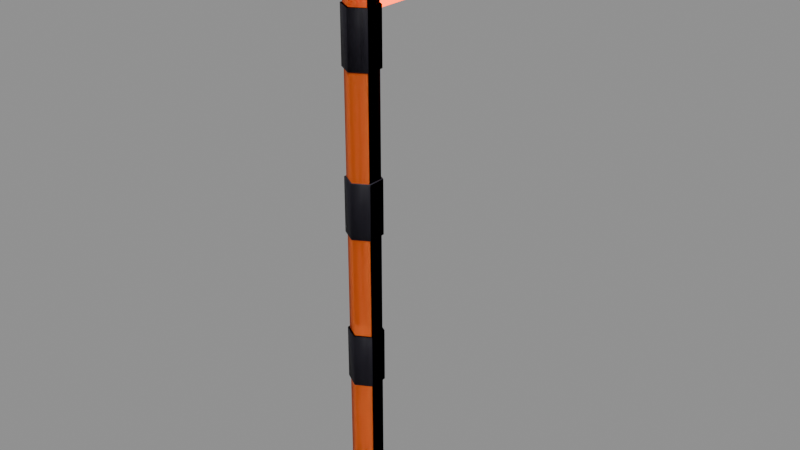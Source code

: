 # Source: frost_marker.blend  (saved by Blender 5.3.31; exported with 4.5.12 LTS)
import bpy
from mathutils import Matrix  # noqa: F401  (used for matrix-valued properties, if any)

bpy.ops.wm.read_factory_settings(use_empty=True)
scene = bpy.context.scene
scene.name = 'Scene'

# ---- collections
col_source = bpy.data.collections.new('Source'); scene.collection.children.link(col_source)
col_export = bpy.data.collections.new('Export'); scene.collection.children.link(col_export)

# ---- materials (node trees are filled in below, after node groups)
mat_frostorange = bpy.data.materials.new('FrostOrange')
mat_frostorange.diffuse_color = (1.0, 0.1946, 0.02315, 1.0)
mat_frostcharcoal = bpy.data.materials.new('FrostCharcoal')
mat_frostcharcoal.diffuse_color = (0.01938, 0.01681, 0.02843, 1.0)
mat_frostreflector = bpy.data.materials.new('FrostReflector')
mat_frostreflector.diffuse_color = (1.0, 0.3231, 0.04231, 1.0)

# ---- material node trees
mat_frostorange.use_nodes = True; mat_frostorange.node_tree.nodes.clear()
_N = mat_frostorange.node_tree.nodes; _L = mat_frostorange.node_tree.links
n0 = _N.new('ShaderNodeBsdfPrincipled'); n0.name = 'Principled BSDF'; n0.location = (-200, 100)
n0.inputs[0].default_value = (1.0, 0.1946, 0.02315, 1.0)
n0.inputs[2].default_value = 0.65
n0.inputs[10].default_value = 0.005
n1 = _N.new('ShaderNodeOutputMaterial'); n1.name = 'Material Output'; n1.location = (200, 100)
_L.new(n0.outputs[0], n1.inputs[0])
n1.is_active_output = True
mat_frostcharcoal.use_nodes = True; mat_frostcharcoal.node_tree.nodes.clear()
_N = mat_frostcharcoal.node_tree.nodes; _L = mat_frostcharcoal.node_tree.links
n0 = _N.new('ShaderNodeBsdfPrincipled'); n0.name = 'Principled BSDF'; n0.location = (-200, 100)
n0.inputs[0].default_value = (0.01938, 0.01681, 0.02843, 1.0)
n0.inputs[2].default_value = 0.65
n0.inputs[10].default_value = 0.005
n1 = _N.new('ShaderNodeOutputMaterial'); n1.name = 'Material Output'; n1.location = (200, 100)
_L.new(n0.outputs[0], n1.inputs[0])
n1.is_active_output = True
mat_frostreflector.use_nodes = True; mat_frostreflector.node_tree.nodes.clear()
_N = mat_frostreflector.node_tree.nodes; _L = mat_frostreflector.node_tree.links
n0 = _N.new('ShaderNodeBsdfPrincipled'); n0.name = 'Principled BSDF'; n0.location = (-200, 100)
n0.inputs[0].default_value = (1.0, 0.3231, 0.04231, 1.0)
n0.inputs[2].default_value = 0.35
n0.inputs[10].default_value = 0.005
n0.inputs[27].default_value = (1.0, 0.3231, 0.04231, 1.0)
n0.inputs[28].default_value = 0.8
n1 = _N.new('ShaderNodeOutputMaterial'); n1.name = 'Material Output'; n1.location = (200, 100)
_L.new(n0.outputs[0], n1.inputs[0])
n1.is_active_output = True

# ---- meshes
me_pole = bpy.data.meshes.new('Pole')
me_pole.from_pydata([(0.0, 0.04, -0.8), (0.0, 0.04, 0.8), (0.03464, 0.02, -0.8), (0.03464, 0.02, 0.8), (0.03464, -0.02, -0.8), (0.03464, -0.02, 0.8), (0.0, -0.04, -0.8), (0.0, -0.04, 0.8), (-0.03464, -0.02, -0.8), (-0.03464, -0.02, 0.8), (-0.03464, 0.02, -0.8), (-0.03464, 0.02, 0.8)], [], [(0, 1, 3, 2), (2, 3, 5, 4), (4, 5, 7, 6), (6, 7, 9, 8), (3, 1, 11, 9, 7, 5), (8, 9, 11, 10), (10, 11, 1, 0), (0, 2, 4, 6, 8, 10)])
me_pole.polygons.foreach_set('use_smooth', [True] * 8)
me_pole.materials.append(mat_frostorange)
me_pole.update()
me_band0 = bpy.data.meshes.new('Band0')
me_band0.from_pydata([(0.0, 0.045, -0.07), (0.0, 0.045, 0.07), (0.03897, 0.0225, -0.07), (0.03897, 0.0225, 0.07), (0.03897, -0.0225, -0.07), (0.03897, -0.0225, 0.07), (0.0, -0.045, -0.07), (0.0, -0.045, 0.07), (-0.03897, -0.0225, -0.07), (-0.03897, -0.0225, 0.07), (-0.03897, 0.0225, -0.07), (-0.03897, 0.0225, 0.07)], [], [(0, 1, 3, 2), (2, 3, 5, 4), (4, 5, 7, 6), (6, 7, 9, 8), (3, 1, 11, 9, 7, 5), (8, 9, 11, 10), (10, 11, 1, 0), (0, 2, 4, 6, 8, 10)])
me_band0.polygons.foreach_set('use_smooth', [True] * 8)
me_band0.materials.append(mat_frostcharcoal)
me_band0.update()
me_band1 = bpy.data.meshes.new('Band1')
me_band1.from_pydata([(0.0, 0.045, -0.07), (0.0, 0.045, 0.07), (0.03897, 0.0225, -0.07), (0.03897, 0.0225, 0.07), (0.03897, -0.0225, -0.07), (0.03897, -0.0225, 0.07), (0.0, -0.045, -0.07), (0.0, -0.045, 0.07), (-0.03897, -0.0225, -0.07), (-0.03897, -0.0225, 0.07), (-0.03897, 0.0225, -0.07), (-0.03897, 0.0225, 0.07)], [], [(0, 1, 3, 2), (2, 3, 5, 4), (4, 5, 7, 6), (6, 7, 9, 8), (3, 1, 11, 9, 7, 5), (8, 9, 11, 10), (10, 11, 1, 0), (0, 2, 4, 6, 8, 10)])
me_band1.polygons.foreach_set('use_smooth', [True] * 8)
me_band1.materials.append(mat_frostcharcoal)
me_band1.update()
me_band2 = bpy.data.meshes.new('Band2')
me_band2.from_pydata([(0.0, 0.045, -0.07), (0.0, 0.045, 0.07), (0.03897, 0.0225, -0.07), (0.03897, 0.0225, 0.07), (0.03897, -0.0225, -0.07), (0.03897, -0.0225, 0.07), (0.0, -0.045, -0.07), (0.0, -0.045, 0.07), (-0.03897, -0.0225, -0.07), (-0.03897, -0.0225, 0.07), (-0.03897, 0.0225, -0.07), (-0.03897, 0.0225, 0.07)], [], [(0, 1, 3, 2), (2, 3, 5, 4), (4, 5, 7, 6), (6, 7, 9, 8), (3, 1, 11, 9, 7, 5), (8, 9, 11, 10), (10, 11, 1, 0), (0, 2, 4, 6, 8, 10)])
me_band2.polygons.foreach_set('use_smooth', [True] * 8)
me_band2.materials.append(mat_frostcharcoal)
me_band2.update()
me_flag = bpy.data.meshes.new('Flag')
me_flag.from_pydata([(-0.01, -0.15, -0.1), (-0.01, -0.15, 0.1), (-0.01, 0.15, -0.1), (-0.01, 0.15, 0.1), (0.01, -0.15, -0.1), (0.01, -0.15, 0.1), (0.01, 0.15, -0.1), (0.01, 0.15, 0.1)], [], [(0, 1, 3, 2), (2, 3, 7, 6), (6, 7, 5, 4), (4, 5, 1, 0), (2, 6, 4, 0), (7, 3, 1, 5)])
me_flag.polygons.foreach_set('use_smooth', [True] * 6)
me_flag.materials.append(mat_frostreflector)
me_flag.update()
me_marker = bpy.data.meshes.new('Marker')
me_marker.from_pydata([(0.0, 0.04, 0.0), (0.0, 0.04, 1.6), (0.03464, 0.02, 0.0), (0.03464, 0.02, 1.6), (0.03464, -0.02, 0.0), (0.03464, -0.02, 1.6), (0.0, -0.04, 0.0), (0.0, -0.04, 1.6), (-0.03464, -0.02, 0.0), (-0.03464, -0.02, 1.6), (-0.03464, 0.02, 0.0), (-0.03464, 0.02, 1.6), (0.0, 0.045, 0.43), (0.0, 0.045, 0.57), (0.03897, 0.0225, 0.43), (0.03897, 0.0225, 0.57), (0.03897, -0.0225, 0.43), (0.03897, -0.0225, 0.57), (0.0, -0.045, 0.43), (0.0, -0.045, 0.57), (-0.03897, -0.0225, 0.43), (-0.03897, -0.0225, 0.57), (-0.03897, 0.0225, 0.43), (-0.03897, 0.0225, 0.57), (0.0, 0.045, 0.83), (0.0, 0.045, 0.97), (0.03897, 0.0225, 0.83), (0.03897, 0.0225, 0.97), (0.03897, -0.0225, 0.83), (0.03897, -0.0225, 0.97), (0.0, -0.045, 0.83), (0.0, -0.045, 0.97), (-0.03897, -0.0225, 0.83), (-0.03897, -0.0225, 0.97), (-0.03897, 0.0225, 0.83), (-0.03897, 0.0225, 0.97), (0.0, 0.045, 1.23), (0.0, 0.045, 1.37), (0.03897, 0.0225, 1.23), (0.03897, 0.0225, 1.37), (0.03897, -0.0225, 1.23), (0.03897, -0.0225, 1.37), (0.0, -0.045, 1.23), (0.0, -0.045, 1.37), (-0.03897, -0.0225, 1.23), (-0.03897, -0.0225, 1.37), (-0.03897, 0.0225, 1.23), (-0.03897, 0.0225, 1.37), (-0.01, 0.0, 1.35), (-0.01, 0.0, 1.55), (-0.01, 0.3, 1.35), (-0.01, 0.3, 1.55), (0.01, 0.0, 1.35), (0.01, 0.0, 1.55), (0.01, 0.3, 1.35), (0.01, 0.3, 1.55)], [], [(0, 1, 3, 2), (2, 3, 5, 4), (4, 5, 7, 6), (6, 7, 9, 8), (3, 1, 11, 9, 7, 5), (8, 9, 11, 10), (10, 11, 1, 0), (0, 2, 4, 6, 8, 10), (12, 13, 15, 14), (14, 15, 17, 16), (16, 17, 19, 18), (18, 19, 21, 20), (15, 13, 23, 21, 19, 17), (20, 21, 23, 22), (22, 23, 13, 12), (12, 14, 16, 18, 20, 22), (24, 25, 27, 26), (26, 27, 29, 28), (28, 29, 31, 30), (30, 31, 33, 32), (27, 25, 35, 33, 31, 29), (32, 33, 35, 34), (34, 35, 25, 24), (24, 26, 28, 30, 32, 34), (36, 37, 39, 38), (38, 39, 41, 40), (40, 41, 43, 42), (42, 43, 45, 44), (39, 37, 47, 45, 43, 41), (44, 45, 47, 46), (46, 47, 37, 36), (36, 38, 40, 42, 44, 46), (48, 49, 51, 50), (50, 51, 55, 54), (54, 55, 53, 52), (52, 53, 49, 48), (50, 54, 52, 48), (55, 51, 49, 53)])
me_marker.polygons.foreach_set('use_smooth', [True] * 38)
me_marker.polygons.foreach_set('material_index', [1, 1, 1, 1, 1, 1, 1, 1, 2, 2, 2, 2, 2, 2, 2, 2, 2, 2, 2, 2, 2, 2, 2, 2, 2, 2, 2, 2, 2, 2, 2, 2, 3, 3, 3, 3, 3, 3])
me_marker.materials.append(None)
me_marker.materials.append(mat_frostorange)
me_marker.materials.append(mat_frostcharcoal)
me_marker.materials.append(mat_frostreflector)
me_marker.update()
me_marker.normals_split_custom_set([tuple(v) for v in zip(*[iter([0.0, 0.9993, -0.03748, -3.803e-05, 0.9993, 0.03748, 0.8654, 0.4996, 0.03748, 0.8654, 0.4996, -0.03748, 0.8654, 0.4996, -0.03748, 0.8654, 0.4996, 0.03748, 0.8654, -0.4996, 0.03748, 0.8654, -0.4997, -0.03748, 0.8654, -0.4997, -0.03748, 0.8654, -0.4996, 0.03748, 1.379e-06, -0.9993, 0.03748, -3.886e-05, -0.9993, -0.03748, -3.886e-05, -0.9993, -0.03748, 1.379e-06, -0.9993, 0.03748, -0.8654, -0.4996, 0.03748, -0.8654, -0.4996, -0.03748, 0.8654, 0.4996, 0.03748, -3.803e-05, 0.9993, 0.03748, -0.8654, 0.4997, 0.03748, -0.8654, -0.4996, 0.03748, 1.379e-06, -0.9993, 0.03748, 0.8654, -0.4996, 0.03748, -0.8654, -0.4996, -0.03748, -0.8654, -0.4996, 0.03748, -0.8654, 0.4997, 0.03748, -0.8654, 0.4997, -0.03748, -0.8654, 0.4997, -0.03748, -0.8654, 0.4997, 0.03748, -3.803e-05, 0.9993, 0.03748, 0.0, 0.9993, -0.03748, 0.0, 0.9993, -0.03748, 0.8654, 0.4996, -0.03748, 0.8654, -0.4997, -0.03748, -3.886e-05, -0.9993, -0.03748, -0.8654, -0.4996, -0.03748, -0.8654, 0.4997, -0.03748, 2.368e-07, 0.9008, -0.4343, -1.356e-05, 0.9008, 0.4343, 0.7801, 0.4504, 0.4343, 0.7801, 0.4504, -0.4343, 0.7801, 0.4504, -0.4343, 0.7801, 0.4504, 0.4343, 0.7801, -0.4504, 0.4343, 0.7801, -0.4504, -0.4343, 0.7801, -0.4504, -0.4343, 0.7801, -0.4504, 0.4343, 2.368e-07, -0.9008, 0.4343, -1.356e-05, -0.9008, -0.4343, -1.356e-05, -0.9008, -0.4343, 2.368e-07, -0.9008, 0.4343, -0.7801, -0.4504, 0.4343, -0.7801, -0.4504, -0.4343, 0.7801, 0.4504, 0.4343, -1.356e-05, 0.9008, 0.4343, -0.7801, 0.4504, 0.4343, -0.7801, -0.4504, 0.4343, 2.368e-07, -0.9008, 0.4343, 0.7801, -0.4504, 0.4343, -0.7801, -0.4504, -0.4343, -0.7801, -0.4504, 0.4343, -0.7801, 0.4504, 0.4343, -0.7801, 0.4504, -0.4343, -0.7801, 0.4504, -0.4343, -0.7801, 0.4504, 0.4343, -1.356e-05, 0.9008, 0.4343, 2.368e-07, 0.9008, -0.4343, 2.368e-07, 0.9008, -0.4343, 0.7801, 0.4504, -0.4343, 0.7801, -0.4504, -0.4343, -1.356e-05, -0.9008, -0.4343, -0.7801, -0.4504, -0.4343, -0.7801, 0.4504, -0.4343, 0.0, 0.9008, -0.4343, -1.376e-05, 0.9008, 0.4343, 0.7801, 0.4504, 0.4343, 0.7801, 0.4504, -0.4343, 0.7801, 0.4504, -0.4343, 0.7801, 0.4504, 0.4343, 0.7801, -0.4504, 0.4343, 0.7801, -0.4504, -0.4343, 0.7801, -0.4504, -0.4343, 0.7801, -0.4504, 0.4343, 0.0, -0.9008, 0.4343, -1.376e-05, -0.9008, -0.4343, -1.376e-05, -0.9008, -0.4343, 0.0, -0.9008, 0.4343, -0.7801, -0.4504, 0.4343, -0.7801, -0.4504, -0.4343, 0.7801, 0.4504, 0.4343, -1.376e-05, 0.9008, 0.4343, -0.7801, 0.4504, 0.4343, -0.7801, -0.4504, 0.4343, 0.0, -0.9008, 0.4343, 0.7801, -0.4504, 0.4343, -0.7801, -0.4504, -0.4343, -0.7801, -0.4504, 0.4343, -0.7801, 0.4504, 0.4343, -0.7801, 0.4504, -0.4343, -0.7801, 0.4504, -0.4343, -0.7801, 0.4504, 0.4343, -1.376e-05, 0.9008, 0.4343, 0.0, 0.9008, -0.4343, 0.0, 0.9008, -0.4343, 0.7801, 0.4504, -0.4343, 0.7801, -0.4504, -0.4343, -1.376e-05, -0.9008, -0.4343, -0.7801, -0.4504, -0.4343, -0.7801, 0.4504, -0.4343, -4.933e-07, 0.9008, -0.4343, -1.334e-05, 0.9008, 0.4343, 0.7801, 0.4504, 0.4343, 0.7801, 0.4504, -0.4343, 0.7801, 0.4504, -0.4343, 0.7801, 0.4504, 0.4343, 0.7801, -0.4504, 0.4343, 0.7801, -0.4504, -0.4343, 0.7801, -0.4504, -0.4343, 0.7801, -0.4504, 0.4343, 4.933e-07, -0.9008, 0.4343, -1.416e-05, -0.9008, -0.4343, -1.416e-05, -0.9008, -0.4343, 4.933e-07, -0.9008, 0.4343, -0.7801, -0.4504, 0.4343, -0.7801, -0.4504, -0.4343, 0.7801, 0.4504, 0.4343, -1.334e-05, 0.9008, 0.4343, -0.7801, 0.4504, 0.4343, -0.7801, -0.4504, 0.4343, 4.933e-07, -0.9008, 0.4343, 0.7801, -0.4504, 0.4343, -0.7801, -0.4504, -0.4343, -0.7801, -0.4504, 0.4343, -0.7801, 0.4504, 0.4343, -0.7801, 0.4504, -0.4343, -0.7801, 0.4504, -0.4343, -0.7801, 0.4504, 0.4343, -1.334e-05, 0.9008, 0.4343, -4.933e-07, 0.9008, -0.4343, -4.933e-07, 0.9008, -0.4343, 0.7801, 0.4504, -0.4343, 0.7801, -0.4504, -0.4343, -1.416e-05, -0.9008, -0.4343, -0.7801, -0.4504, -0.4343, -0.7801, 0.4504, -0.4343, -0.9929, -0.0662, -0.09923, -0.9929, -0.06617, 0.09926, -0.9929, 0.0662, 0.09923, -0.9929, 0.06617, -0.09926, -0.9929, 0.06617, -0.09926, -0.9929, 0.0662, 0.09923, 0.9929, 0.0662, 0.09923, 0.9929, 0.06613, -0.09929, 0.9929, 0.06613, -0.09929, 0.9929, 0.0662, 0.09923, 0.9929, -0.0662, 0.09923, 0.9929, -0.06617, -0.09926, 0.9929, -0.06617, -0.09926, 0.9929, -0.0662, 0.09923, -0.9929, -0.06617, 0.09926, -0.9929, -0.0662, -0.09923, -0.9929, 0.06617, -0.09926, 0.9929, 0.06613, -0.09929, 0.9929, -0.06617, -0.09926, -0.9929, -0.0662, -0.09923, 0.9929, 0.0662, 0.09923, -0.9929, 0.0662, 0.09923, -0.9929, -0.06617, 0.09926, 0.9929, -0.0662, 0.09923])] * 3)])

# ---- objects
ob_pole = bpy.data.objects.new('Pole', me_pole)
ob_band0 = bpy.data.objects.new('Band0', me_band0)
ob_band1 = bpy.data.objects.new('Band1', me_band1)
ob_band2 = bpy.data.objects.new('Band2', me_band2)
ob_flag = bpy.data.objects.new('Flag', me_flag)
ob_marker = bpy.data.objects.new('Marker', me_marker)

# ---- transforms, parenting, visibility, modifiers, constraints
ob_pole.location = (0.0, 0.0, 0.8)
_m = ob_pole.modifiers.new('WeightedNormal', 'WEIGHTED_NORMAL')
_m.keep_sharp = True
ob_band0.location = (0.0, 0.0, 0.5)
_m = ob_band0.modifiers.new('WeightedNormal', 'WEIGHTED_NORMAL')
_m.keep_sharp = True
ob_band1.location = (0.0, 0.0, 0.9)
_m = ob_band1.modifiers.new('WeightedNormal', 'WEIGHTED_NORMAL')
_m.keep_sharp = True
ob_band2.location = (0.0, 0.0, 1.3)
_m = ob_band2.modifiers.new('WeightedNormal', 'WEIGHTED_NORMAL')
_m.keep_sharp = True
ob_flag.location = (0.0, 0.15, 1.45)
_m = ob_flag.modifiers.new('WeightedNormal', 'WEIGHTED_NORMAL')
_m.keep_sharp = True
ob_marker.location = (0.0, 0.0, 0.0)

# ---- collection membership
col_source.objects.link(ob_pole)
col_source.objects.link(ob_band0)
col_source.objects.link(ob_band1)
col_source.objects.link(ob_band2)
col_source.objects.link(ob_flag)
col_export.objects.link(ob_marker)

# ---- scene / render settings (as saved in the file)
scene.frame_start = 1; scene.frame_end = 250; scene.frame_set(1)
scene.render.engine = 'BLENDER_EEVEE_NEXT'
scene.render.bake_bias = 0.0
scene.render.bake_samples = 0
scene.render.compositor_device = 'GPU'
scene.eevee.use_volume_custom_range = False
scene.eevee.fast_gi_thickness_near = 0.1
scene.eevee.fast_gi_thickness_far = 0.0
scene.eevee.ray_tracing_options.screen_trace_thickness = 0.1
bpy.context.view_layer.update()

# ---- added for rendering (the .blend has no active camera and no usable light): camera, sun + grey world if the file has none
cam_auto = bpy.data.cameras.new('AutoCamera')
cam_auto.lens = 50.0
cam_auto.sensor_width = 36.0
cam_auto.clip_end = 1000.0
ob_auto_camera = bpy.data.objects.new('AutoCamera', cam_auto)
scene.collection.objects.link(ob_auto_camera)
ob_auto_camera.location = (1.5161, -1.69182, 2.01288)
ob_auto_camera.rotation_euler = (1.09748, -7.21219e-08, 0.694738)
scene.camera = ob_auto_camera
light_auto_sun = bpy.data.lights.new('AutoSun', 'SUN')
light_auto_sun.energy = 3.0
light_auto_sun.angle = 0.0523599
ob_auto_sun = bpy.data.objects.new('AutoSun', light_auto_sun)
scene.collection.objects.link(ob_auto_sun)
ob_auto_sun.rotation_euler = (0.872665, 0.174533, 0.523599)
if scene.world is None:
    world_auto = bpy.data.worlds.new('AutoWorld')
    world_auto.color = (0.3, 0.3, 0.3)
    scene.world = world_auto
bpy.context.view_layer.update()
